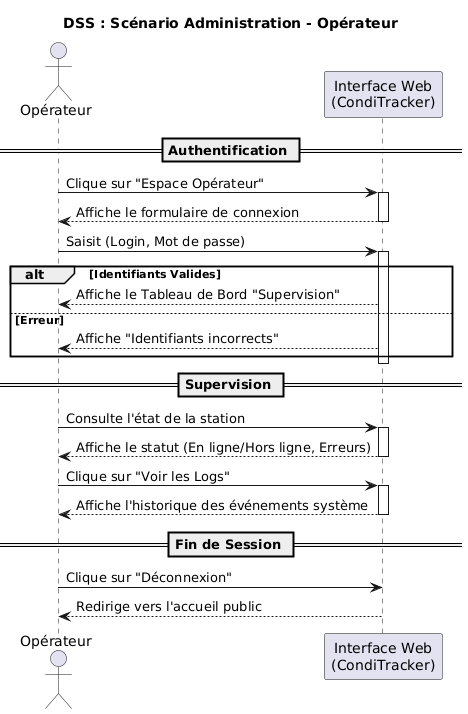

The diagram above was rendered by PlantUML. Its source (embedded in the PNG):
@startuml
actor "Opérateur" as Admin
participant "Interface Web\n(CondiTracker)" as IHM

title DSS : Scénario Administration - Opérateur

== Authentification ==
Admin -> IHM : Clique sur "Espace Opérateur"
activate IHM
IHM --> Admin : Affiche le formulaire de connexion
deactivate IHM

Admin -> IHM : Saisit (Login, Mot de passe)
activate IHM
alt Identifiants Valides
    IHM --> Admin : Affiche le Tableau de Bord "Supervision"
else Erreur
    IHM --> Admin : Affiche "Identifiants incorrects"
end
deactivate IHM

== Supervision ==
Admin -> IHM : Consulte l'état de la station
activate IHM
IHM --> Admin : Affiche le statut (En ligne/Hors ligne, Erreurs)
deactivate IHM

Admin -> IHM : Clique sur "Voir les Logs"
activate IHM
IHM --> Admin : Affiche l'historique des événements système
deactivate IHM

== Fin de Session ==
Admin -> IHM : Clique sur "Déconnexion"
IHM --> Admin : Redirige vers l'accueil public
@enduml